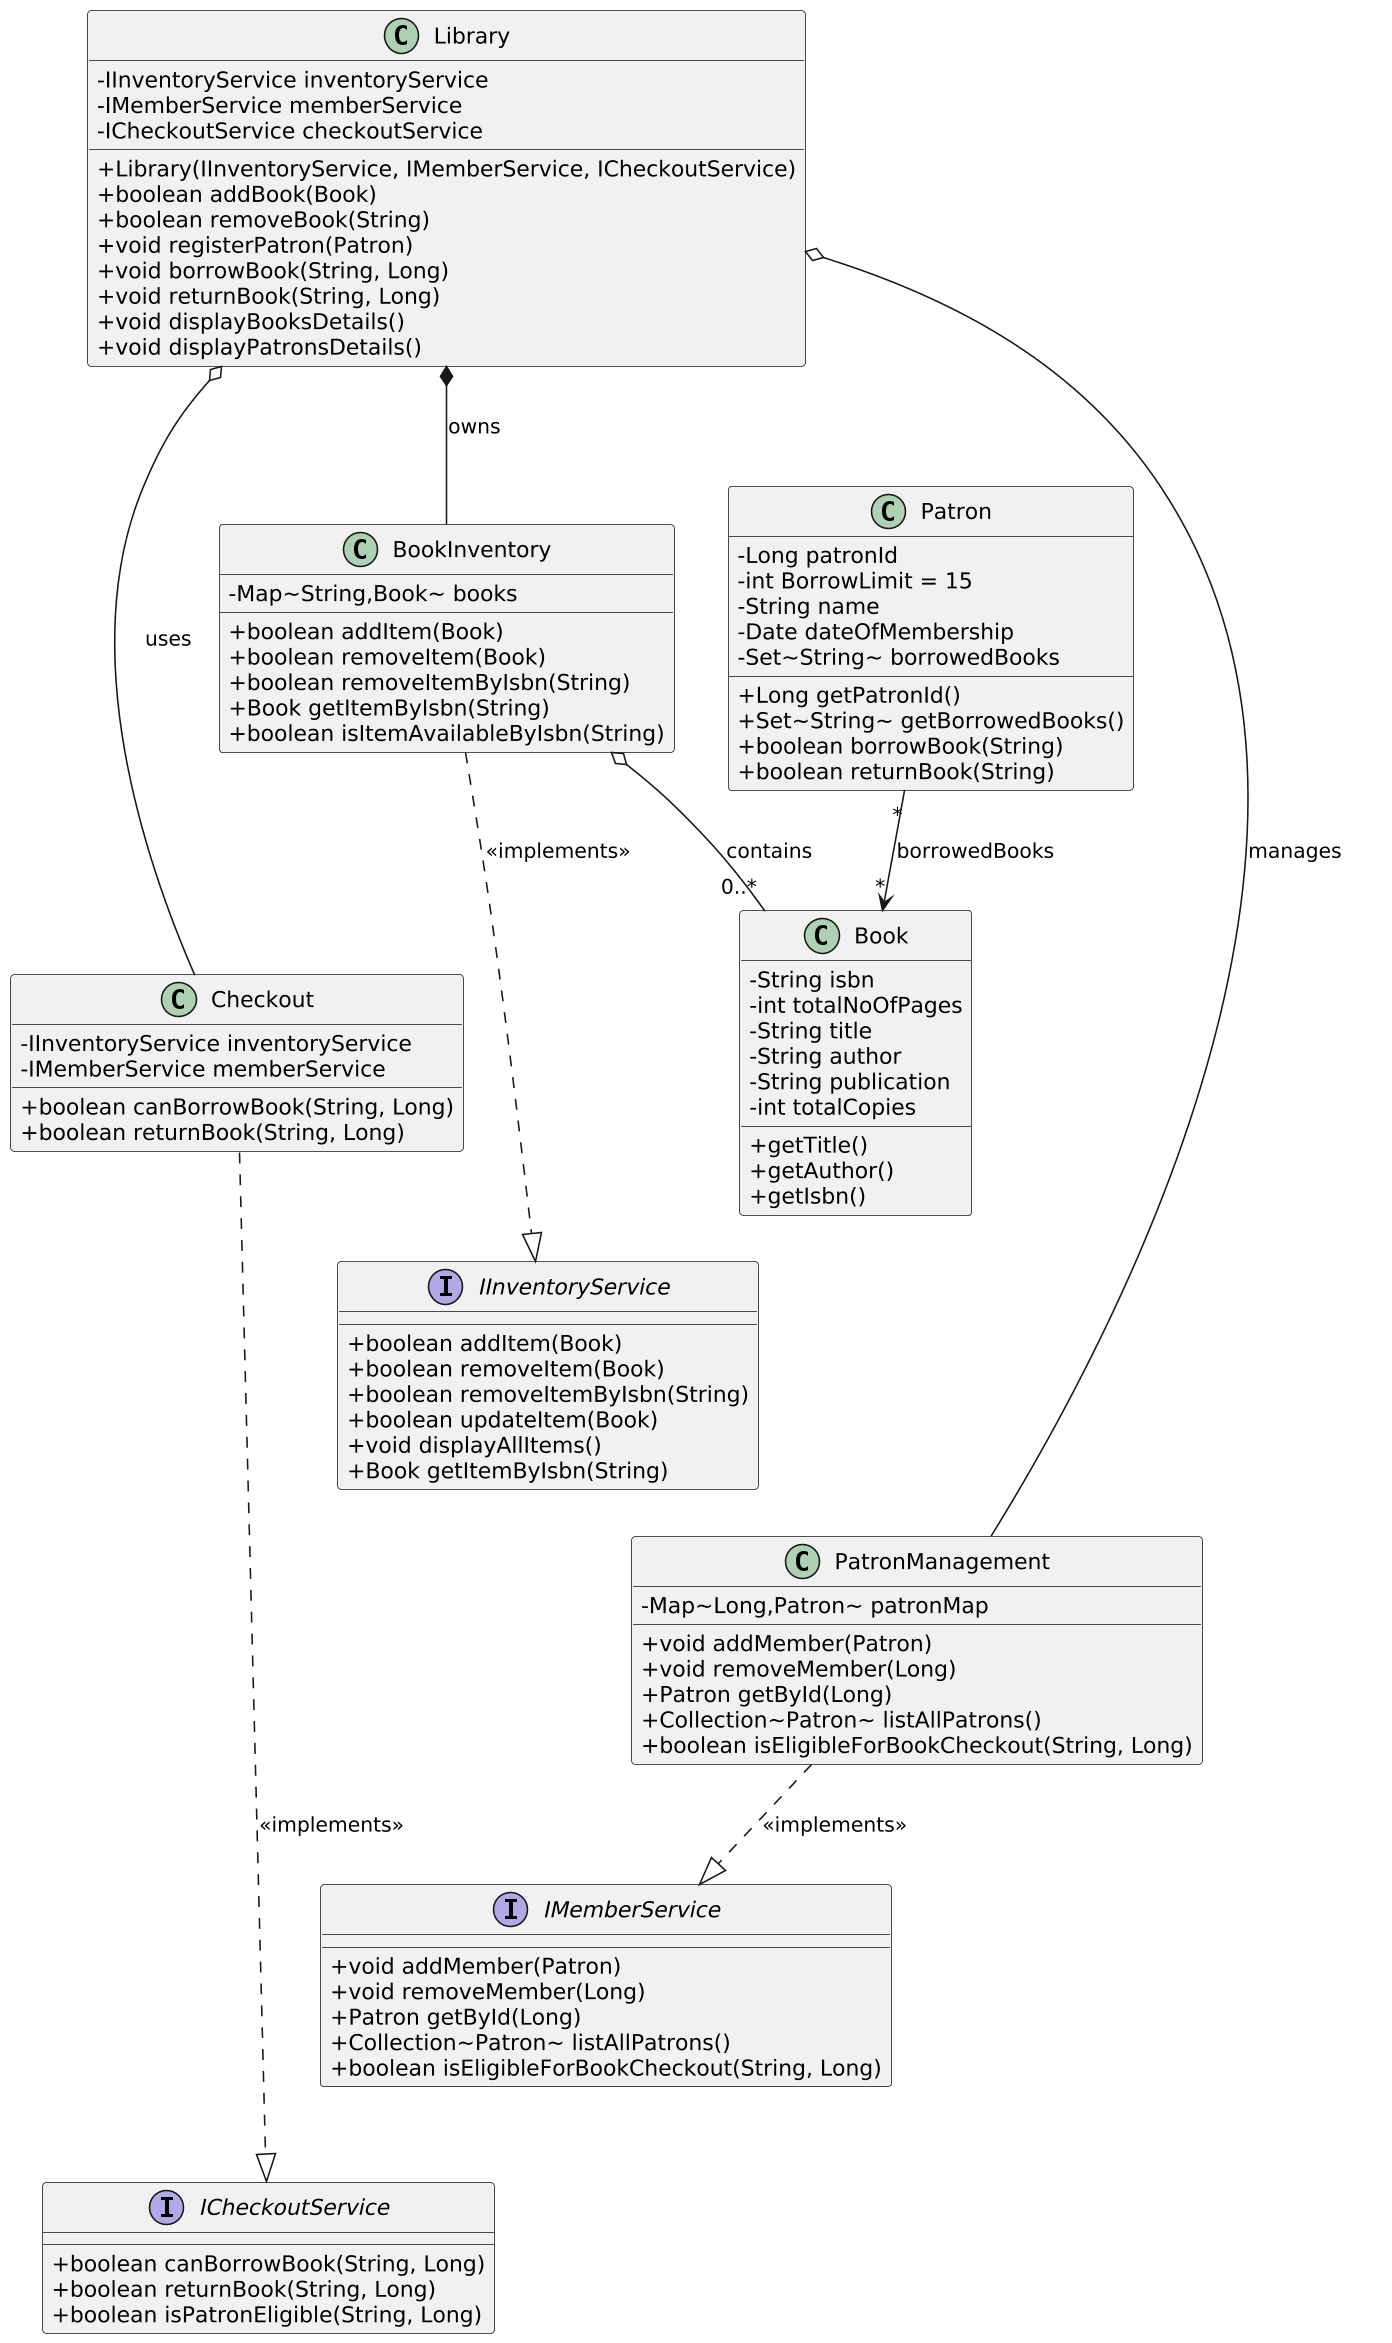

The diagram above was rendered by PlantUML. Its source (embedded in the PNG):
@startuml
' Top-to-bottom layout and cleaner style
skinparam classAttributeIconSize 0
skinparam shadowing false
top to bottom direction
skinparam dpi 150

' ---------- Interfaces (top row) ----------
interface IInventoryService {
  + boolean addItem(Book)
  + boolean removeItem(Book)
  + boolean removeItemByIsbn(String)
  + boolean updateItem(Book)
  + void displayAllItems()
  + Book getItemByIsbn(String)
}

interface IMemberService {
  + void addMember(Patron)
  + void removeMember(Long)
  + Patron getById(Long)
  + Collection~Patron~ listAllPatrons()
  + boolean isEligibleForBookCheckout(String, Long)
}

interface ICheckoutService {
  + boolean canBorrowBook(String, Long)
  + boolean returnBook(String, Long)
  + boolean isPatronEligible(String, Long)
}

' ---------- Implementations (under interfaces) ----------
class BookInventory {
  - Map~String,Book~ books
  + boolean addItem(Book)
  + boolean removeItem(Book)
  + boolean removeItemByIsbn(String)
  + Book getItemByIsbn(String)
  + boolean isItemAvailableByIsbn(String)
}

class PatronManagement {
  - Map~Long,Patron~ patronMap
  + void addMember(Patron)
  + void removeMember(Long)
  + Patron getById(Long)
  + Collection~Patron~ listAllPatrons()
  + boolean isEligibleForBookCheckout(String, Long)
}

class Checkout {
  - IInventoryService inventoryService
  - IMemberService memberService
  + boolean canBorrowBook(String, Long)
  + boolean returnBook(String, Long)
}

' Implementation relationships
BookInventory ..|> IInventoryService : <<implements>>
PatronManagement ..|> IMemberService : <<implements>>
Checkout ..|> ICheckoutService : <<implements>>

' ---------- Facade / Orchestrator (middle) ----------
class Library {
  - IInventoryService inventoryService
  - IMemberService memberService
  - ICheckoutService checkoutService
  + Library(IInventoryService, IMemberService, ICheckoutService)
  + boolean addBook(Book)
  + boolean removeBook(String)
  + void registerPatron(Patron)
  + void borrowBook(String, Long)
  + void returnBook(String, Long)
  + void displayBooksDetails()
  + void displayPatronsDetails()
}

' ---------- Models (bottom) ----------
class Book {
  - String isbn
  - int totalNoOfPages
  - String title
  - String author
  - String publication
  - int totalCopies
  + getTitle()
  + getAuthor()
  + getIsbn()
}

class Patron {
  - Long patronId
  - int BorrowLimit = 15
  - String name
  - Date dateOfMembership
  - Set~String~ borrowedBooks
  + Long getPatronId()
  + Set~String~ getBorrowedBooks()
  + boolean borrowBook(String)
  + boolean returnBook(String)
}

' ---------- Ownership / associations (vertical) ----------
' Library owns Inventory -> composition
Library *-- BookInventory : owns
' Inventory has many Books -> aggregation
BookInventory o-- "0..*" Book : contains

' Library aggregates PatronManagement (manages patrons)
Library o-- PatronManagement : manages

' Library aggregates Checkout service (uses/has)
Library o-- Checkout : uses

' Patrons borrow Books (association)
Patron "*" --> "*" Book : borrowedBooks

' Align groups for nicer layout
IInventoryService -[hidden]-> IMemberService
IMemberService -[hidden]-> ICheckoutService
BookInventory -[hidden]-> Checkout
Checkout -[hidden]-> PatronManagement
@enduml